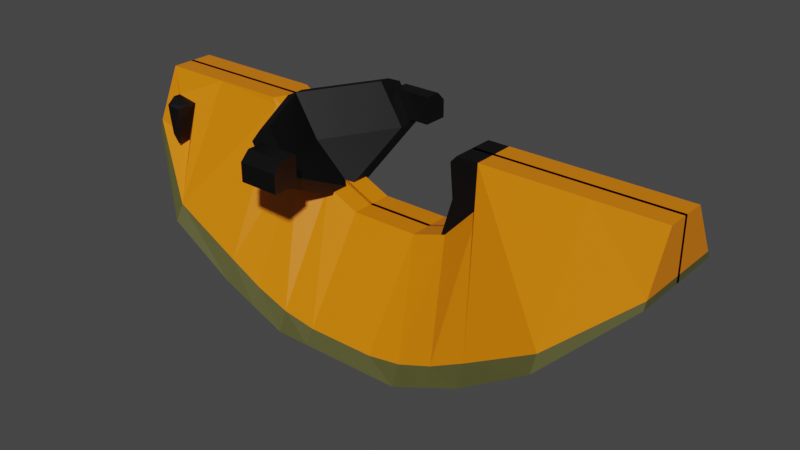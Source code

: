 # Source: ScooterMelon.blend  (saved by Blender 2.92.15; exported with 4.5.12 LTS)
import bpy
from mathutils import Matrix  # noqa: F401  (used for matrix-valued properties, if any)

bpy.ops.wm.read_factory_settings(use_empty=True)
scene = bpy.context.scene
scene.name = 'Scene'

# ---- materials (node trees are filled in below, after node groups)
mat_orangemelon = bpy.data.materials.new('OrangeMelon')
mat_orangemelon.alpha_threshold = 0.0
mat_orangemelon.use_transparent_shadow = False
mat_orangemelon.line_color = (0.0, 0.0, 0.0, 1.0)
mat_marroncroute = bpy.data.materials.new('MarronCroute')
mat_marroncroute.use_transparent_shadow = False
mat_noirmisc = bpy.data.materials.new('NoirMisc')
mat_noirmisc.use_transparent_shadow = False

# ---- material node trees
mat_orangemelon.use_nodes = True; mat_orangemelon.node_tree.nodes.clear()
_N = mat_orangemelon.node_tree.nodes; _L = mat_orangemelon.node_tree.links
n0 = _N.new('ShaderNodeOutputMaterial'); n0.name = 'Material Output'; n0.location = (300, 300)
n1 = _N.new('ShaderNodeBsdfPrincipled'); n1.name = 'Principled BSDF'; n1.location = (10, 300)
n1.distribution = 'GGX'
n1.subsurface_method = 'BURLEY'
n1.inputs[0].default_value = (0.8, 0.2121, 0.0, 1.0)
n1.inputs[2].default_value = 0.4
n1.inputs[3].default_value = 1.45
n1.inputs[27].default_value = (0.0, 0.0, 0.0, 1.0)
n1.inputs[28].default_value = 1.0
_L.new(n1.outputs[0], n0.inputs[0])
n0.is_active_output = True
mat_marroncroute.use_nodes = True; mat_marroncroute.node_tree.nodes.clear()
_N = mat_marroncroute.node_tree.nodes; _L = mat_marroncroute.node_tree.links
n0 = _N.new('ShaderNodeBsdfPrincipled'); n0.name = 'Principled BSDF'; n0.location = (10, 300)
n0.distribution = 'GGX'
n0.subsurface_method = 'BURLEY'
n0.inputs[0].default_value = (0.08665, 0.08688, 0.02595, 1.0)
n0.inputs[3].default_value = 1.45
n0.inputs[27].default_value = (0.0, 0.0, 0.0, 1.0)
n0.inputs[28].default_value = 1.0
n1 = _N.new('ShaderNodeOutputMaterial'); n1.name = 'Material Output'; n1.location = (300, 300)
_L.new(n0.outputs[0], n1.inputs[0])
n1.is_active_output = True
mat_noirmisc.use_nodes = True; mat_noirmisc.node_tree.nodes.clear()
_N = mat_noirmisc.node_tree.nodes; _L = mat_noirmisc.node_tree.links
n0 = _N.new('ShaderNodeBsdfPrincipled'); n0.name = 'Principled BSDF'; n0.location = (10, 300)
n0.distribution = 'GGX'
n0.subsurface_method = 'BURLEY'
n0.inputs[0].default_value = (0.0, 0.0, 0.0, 1.0)
n0.inputs[3].default_value = 1.45
n0.inputs[27].default_value = (0.0, 0.0, 0.0, 1.0)
n0.inputs[28].default_value = 1.0
n1 = _N.new('ShaderNodeOutputMaterial'); n1.name = 'Material Output'; n1.location = (300, 300)
_L.new(n0.outputs[0], n1.inputs[0])
n1.is_active_output = True

# ---- world
world_world = bpy.data.worlds.new('World'); scene.world = world_world
world_world.use_nodes = True; world_world.node_tree.nodes.clear()
_N = world_world.node_tree.nodes; _L = world_world.node_tree.links
n0 = _N.new('ShaderNodeOutputWorld'); n0.name = 'World Output'; n0.location = (300, 300)
n1 = _N.new('ShaderNodeBackground'); n1.name = 'Background'; n1.location = (10, 300)
n1.inputs[0].default_value = (0.05088, 0.05088, 0.05088, 1.0)
_L.new(n1.outputs[0], n0.inputs[0])
n0.is_active_output = True
world_world.color = (0.05088, 0.05088, 0.05088)
world_world.use_sun_shadow = False
world_world.sun_shadow_jitter_overblur = 0.0

# ---- meshes
me_cube = bpy.data.meshes.new('Cube')
me_cube.from_pydata([(10.88, 0.03792, 7.174), (10.88, 0.03792, 5.921), (10.88, -0.4827, 7.174), (10.88, -1.148, 5.921), (-1.0, 0.03792, 7.174), (-1.0, 0.03792, 5.921), (-0.3805, -0.9261, 6.796), (-1.0, -1.04, 5.921), (4.941, 0.03792, 2.921), (4.941, -0.4827, 5.283), (4.941, -2.006, 2.921), (4.941, 0.03792, 5.283), (1.971, 0.03792, 3.556), (1.971, -2.006, 3.556), (2.155, 0.03792, 7.174), (7.912, -2.006, 3.558), (7.122, 0.03792, 7.174), (7.912, 0.03792, 3.558), (7.122, -0.4827, 7.174), (3.456, -2.006, 2.921), (3.456, 0.03792, 5.627), (3.456, 0.03792, 2.921), (3.456, -0.4827, 5.627), (0.4854, 0.03792, 4.477), (0.04847, -0.8737, 6.68), (0.4854, -2.006, 4.477), (0.4854, 0.03792, 7.174), (6.427, 0.03792, 2.921), (6.427, -0.4827, 5.517), (6.427, -2.006, 2.921), (6.427, 0.03792, 5.517), (9.397, -2.006, 4.512), (9.397, 0.03792, 7.174), (9.397, 0.03792, 4.512), (9.397, -0.4827, 7.174), (4.199, -2.006, 2.921), (4.199, 0.03792, 5.283), (4.199, 0.03792, 2.921), (4.199, -0.4827, 5.283), (5.684, 0.03792, 2.921), (5.684, -0.4827, 5.283), (5.684, -2.006, 2.921), (5.684, 0.03792, 5.283), (7.169, -2.006, 3.24), (7.169, 0.03792, 6.304), (7.169, 0.03792, 3.24), (7.169, -0.4827, 6.304), (2.713, 0.03792, 3.238), (2.713, -0.4827, 6.283), (2.713, -2.006, 3.238), (2.713, 0.03792, 6.283), (10.88, 0.03792, 6.073), (-0.5003, -0.8296, 6.349), (10.88, -1.068, 6.073), (-1.0, 0.03792, 6.073), (4.941, -1.821, 3.208), (1.971, -1.821, 3.995), (7.912, -1.821, 3.997), (3.456, -1.821, 3.329), (-0.1992, -0.9205, 5.794), (6.427, -1.821, 3.331), (9.397, -1.821, 4.835), (4.199, -1.821, 3.208), (5.684, -1.821, 3.208), (7.169, -1.821, 3.611), (2.713, -1.821, 3.608), (3.456, -0.4827, 5.627), (2.713, -0.4827, 6.283), (3.63, -2.146, 6.283), (3.071, -1.626, 7.174), (3.63, -1.626, 6.283), (2.713, 0.03792, 5.472), (2.713, -0.4827, 5.472), (3.63, 0.03792, 5.472), (3.63, -0.4827, 5.472), (3.191, -2.495, 6.356), (3.191, -1.936, 6.356), (3.191, -1.936, 6.965), (4.068, -2.495, 6.356), (4.068, -1.936, 6.356), (4.068, -1.936, 6.965), (3.191, -2.495, 6.763), (3.191, -2.293, 6.965), (4.068, -2.293, 6.965), (4.068, -2.495, 6.763), (6.584, 0.03792, 6.304), (6.584, -0.4827, 6.304), (7.169, 0.03792, 5.399), (7.169, -0.4827, 5.399), (6.311, 0.03792, 5.399), (6.311, -0.4827, 5.399), (6.519, 0.03792, 7.027), (6.653, 0.03792, 7.174), (6.653, -0.4827, 7.174), (6.519, -0.4827, 7.027), (2.229, -0.4827, 7.056), (2.155, -0.2033, 7.174), (2.02, -0.4827, 7.174), (2.147, -0.5349, 7.05), (3.071, -1.867, 7.174), (3.145, -2.146, 7.056), (-1.0, -0.9721, 6.073), (-1.0, -0.4827, 7.174), (0.4854, -0.4827, 7.174), (0.4854, -1.821, 4.804), (-0.4195, -1.209, 6.356), (-0.3352, -1.3, 6.676), (-0.08599, -1.236, 6.61), (-0.2483, -1.295, 6.036), (-0.5199, -1.112, 6.344), (-0.4001, -1.072, 6.791), (0.02887, -1.019, 6.675), (-0.2188, -1.203, 5.789)], [], [(26, 4, 102, 103), (24, 6, 110, 111), (101, 102, 4, 54), (33, 1, 3, 31), (51, 0, 2, 53), (37, 8, 10, 35), (63, 40, 9, 55), (42, 11, 9, 40), (23, 12, 13, 25), (14, 96, 99, 69), (70, 69, 99, 100, 68), (32, 16, 18, 34), (61, 34, 18, 57), (45, 17, 15, 43), (36, 20, 22, 38), (62, 38, 22, 58), (47, 21, 19, 49), (5, 23, 25, 7), (65, 48, 95, 98, 56), (56, 98, 97, 103, 104), (39, 27, 29, 41), (44, 30, 28, 46), (64, 46, 28, 60), (53, 2, 34, 61), (0, 32, 34, 2), (17, 33, 31, 15), (55, 9, 38, 62), (11, 36, 38, 9), (21, 37, 35, 19), (8, 39, 41, 10), (30, 42, 40, 28), (60, 28, 40, 63), (57, 18, 46, 64), (46, 18, 93, 94, 86), (27, 45, 43, 29), (12, 47, 49, 13), (20, 50, 48, 22), (58, 22, 48, 65), (19, 58, 65, 49), (15, 57, 64, 43), (29, 60, 63, 41), (10, 55, 62, 35), (3, 53, 61, 31), (43, 64, 60, 29), (13, 56, 104, 25), (35, 62, 58, 19), (31, 61, 57, 15), (49, 65, 56, 13), (41, 63, 55, 10), (1, 51, 53, 3), (7, 101, 54, 5), (25, 104, 101, 7), (48, 22, 66, 67), (68, 48, 72, 74), (50, 14, 69, 70), (14, 26, 103, 97, 96), (72, 71, 73, 74), (70, 68, 74, 73), (48, 50, 71, 72), (50, 70, 73, 71), (80, 77, 82, 83), (76, 77, 80, 79), (75, 81, 82, 77, 76), (76, 79, 78, 75), (79, 80, 83, 84, 78), (83, 82, 81, 84), (78, 84, 81, 75), (18, 16, 92, 93), (85, 44, 87, 89), (16, 44, 85, 91, 92), (87, 88, 90, 89), (44, 46, 88, 87), (86, 85, 89, 90), (46, 86, 90, 88), (91, 94, 93, 92), (91, 85, 86, 94), (95, 96, 97, 98), (95, 100, 99, 96), (95, 48, 68, 100), (52, 6, 102, 101), (6, 24, 103, 102), (24, 59, 104, 103), (59, 52, 101, 104), (108, 107, 106, 105), (59, 24, 111, 112), (6, 52, 109, 110), (52, 59, 112, 109), (105, 106, 110, 109), (106, 107, 111, 110), (107, 108, 112, 111), (108, 105, 109, 112)])
me_cube.polygons.foreach_set('material_index', [0, 2, 0, 1, 0, 1, 0, 0, 1, 2, 2, 0, 0, 1, 0, 0, 1, 1, 0, 0, 1, 0, 0, 0, 0, 1, 0, 0, 1, 1, 0, 0, 0, 2, 1, 1, 0, 0, 1, 1, 1, 1, 1, 1, 1, 1, 1, 1, 1, 1, 1, 1, 0, 2, 2, 0, 0, 2, 0, 2, 2, 2, 2, 2, 2, 2, 2, 2, 0, 0, 0, 0, 2, 2, 2, 2, 0, 2, 2, 0, 0, 0, 0, 2, 2, 2, 2, 2, 2, 2, 2])
_uv = me_cube.uv_layers.new(name='UVMap')
_uv.uv.foreach_set('vector', [0.8438, 0.5, 0.875, 0.5, 0.875, 0.75, 0.8438, 0.75, 0.5664, 0.9797, 0.5529, 0.989, 0.5529, 0.989, 0.5664, 0.9797, 0.4053, 0.0, 0.625, 0.0, 0.625, 0.25, 0.4053, 0.25, 0.3438, 0.5, 0.375, 0.5, 0.375, 0.75, 0.3438, 0.75, 0.4053, 0.5, 0.625, 0.5, 0.625, 0.75, 0.4053, 0.75, 0.2344, 0.5, 0.25, 0.5, 0.25, 0.75, 0.2344, 0.75, 0.4053, 0.8594, 0.625, 0.8594, 0.625, 0.875, 0.4053, 0.875, 0.7344, 0.5, 0.75, 0.5, 0.75, 0.75, 0.7344, 0.75, 0.1562, 0.5, 0.1875, 0.5, 0.1875, 0.75, 0.1562, 0.75, 0.8125, 0.5, 0.8125, 0.6158, 0.8125, 0.6158, 0.8125, 0.5, 0.7969, 0.5, 0.8125, 0.5, 0.8125, 0.6158, 0.8104, 0.75, 0.7969, 0.75, 0.6562, 0.5, 0.6875, 0.5, 0.6875, 0.75, 0.6562, 0.75, 0.4053, 0.7812, 0.625, 0.7812, 0.625, 0.8125, 0.4053, 0.8125, 0.2969, 0.5, 0.3125, 0.5, 0.3125, 0.75, 0.2969, 0.75, 0.7656, 0.5, 0.7812, 0.5, 0.7812, 0.75, 0.7656, 0.75, 0.4053, 0.8906, 0.625, 0.8906, 0.625, 0.9062, 0.4053, 0.9062, 0.2031, 0.5, 0.2188, 0.5, 0.2188, 0.75, 0.2031, 0.75, 0.125, 0.5, 0.1562, 0.5, 0.1562, 0.75, 0.125, 0.75, 0.4053, 0.9219, 0.625, 0.9219, 0.625, 0.9354, 0.6164, 0.9375, 0.4053, 0.9375, 0.4053, 0.9375, 0.6164, 0.9375, 0.625, 0.94, 0.625, 0.9688, 0.4053, 0.9687, 0.2656, 0.5, 0.2812, 0.5, 0.2812, 0.75, 0.2656, 0.75, 0.7031, 0.5, 0.7188, 0.5, 0.7188, 0.75, 0.7031, 0.75, 0.4053, 0.8281, 0.625, 0.8281, 0.625, 0.8438, 0.4053, 0.8438, 0.4053, 0.75, 0.625, 0.75, 0.625, 0.7812, 0.4053, 0.7812, 0.625, 0.5, 0.6562, 0.5, 0.6562, 0.75, 0.625, 0.75, 0.3125, 0.5, 0.3438, 0.5, 0.3438, 0.75, 0.3125, 0.75, 0.4053, 0.875, 0.625, 0.875, 0.625, 0.8906, 0.4053, 0.8906, 0.75, 0.5, 0.7656, 0.5, 0.7656, 0.75, 0.75, 0.75, 0.2188, 0.5, 0.2344, 0.5, 0.2344, 0.75, 0.2188, 0.75, 0.25, 0.5, 0.2656, 0.5, 0.2656, 0.75, 0.25, 0.75, 0.7188, 0.5, 0.7344, 0.5, 0.7344, 0.75, 0.7188, 0.75, 0.4053, 0.8438, 0.625, 0.8438, 0.625, 0.8594, 0.4053, 0.8594, 0.4053, 0.8125, 0.625, 0.8125, 0.625, 0.8281, 0.4053, 0.8281, 0.625, 0.8281, 0.625, 0.8125, 0.625, 0.8125, 0.625, 0.8151, 0.625, 0.8281, 0.2812, 0.5, 0.2969, 0.5, 0.2969, 0.75, 0.2812, 0.75, 0.1875, 0.5, 0.2031, 0.5, 0.2031, 0.75, 0.1875, 0.75, 0.7812, 0.5, 0.7969, 0.5, 0.7969, 0.75, 0.7812, 0.75, 0.4053, 0.9062, 0.625, 0.9062, 0.625, 0.9219, 0.4053, 0.9219, 0.375, 0.9062, 0.4053, 0.9062, 0.4053, 0.9219, 0.375, 0.9219, 0.375, 0.8125, 0.4053, 0.8125, 0.4053, 0.8281, 0.375, 0.8281, 0.375, 0.8438, 0.4053, 0.8438, 0.4053, 0.8594, 0.375, 0.8594, 0.375, 0.875, 0.4053, 0.875, 0.4053, 0.8906, 0.375, 0.8906, 0.375, 0.75, 0.4053, 0.75, 0.4053, 0.7812, 0.375, 0.7812, 0.375, 0.8281, 0.4053, 0.8281, 0.4053, 0.8438, 0.375, 0.8438, 0.375, 0.9375, 0.4053, 0.9375, 0.4053, 0.9687, 0.375, 0.9688, 0.375, 0.8906, 0.4053, 0.8906, 0.4053, 0.9062, 0.375, 0.9062, 0.375, 0.7812, 0.4053, 0.7812, 0.4053, 0.8125, 0.375, 0.8125, 0.375, 0.9219, 0.4053, 0.9219, 0.4053, 0.9375, 0.375, 0.9375, 0.375, 0.8594, 0.4053, 0.8594, 0.4053, 0.875, 0.375, 0.875, 0.375, 0.5, 0.4053, 0.5, 0.4053, 0.75, 0.375, 0.75, 0.375, 0.0, 0.4053, 0.0, 0.4053, 0.25, 0.375, 0.25, 0.375, 0.9688, 0.4053, 0.9687, 0.4053, 1.0, 0.375, 1.0, 0.7969, 0.75, 0.7812, 0.75, 0.7812, 0.75, 0.7969, 0.75, 0.625, 0.9219, 0.625, 0.9219, 0.625, 0.9219, 0.625, 0.9219, 0.0, 0.0, 0.0, 0.0, 0.0, 0.0, 0.0, 0.0, 0.8125, 0.5, 0.8438, 0.5, 0.8438, 0.75, 0.815, 0.75, 0.8125, 0.6158, 0.7969, 0.75, 0.7969, 0.5, 0.7969, 0.5, 0.7969, 0.75, 0.7969, 0.5, 0.7969, 0.75, 0.7969, 0.75, 0.7969, 0.5, 0.7969, 0.75, 0.7969, 0.5, 0.7969, 0.5, 0.7969, 0.75, 0.0, 0.0, 0.0, 0.0, 0.0, 0.0, 0.0, 0.0, 0.625, 0.5, 0.875, 0.5, 0.875, 0.6597, 0.625, 0.6597, 0.375, 0.25, 0.625, 0.25, 0.625, 0.5, 0.375, 0.5, 0.375, 0.0, 0.5421, 0.0, 0.625, 0.09027, 0.625, 0.25, 0.375, 0.25, 0.125, 0.5, 0.375, 0.5, 0.375, 0.75, 0.125, 0.75, 0.375, 0.5, 0.625, 0.5, 0.625, 0.6597, 0.5421, 0.75, 0.375, 0.75, 0.625, 0.75, 0.625, 1.0, 0.5421, 1.0, 0.5421, 0.75, 0.375, 0.75, 0.5421, 0.75, 0.5421, 1.0, 0.375, 1.0, 0.6875, 0.75, 0.6875, 0.5, 0.6875, 0.5, 0.6875, 0.75, 0.0, 0.0, 0.0, 0.0, 0.0, 0.0, 0.0, 0.0, 0.0, 0.0, 0.0, 0.0, 0.0, 0.0, 0.0, 0.0, 0.0, 0.0, 0.7031, 0.5, 0.7031, 0.75, 0.7031, 0.75, 0.7031, 0.5, 0.7031, 0.5, 0.7031, 0.75, 0.7031, 0.75, 0.7031, 0.5, 0.7031, 0.75, 0.7031, 0.5, 0.7031, 0.5, 0.7031, 0.75, 0.625, 0.8281, 0.625, 0.8281, 0.625, 0.8281, 0.625, 0.8281, 0.6901, 0.5, 0.6901, 0.75, 0.6875, 0.75, 0.6875, 0.5, 0.6901, 0.5, 0.7031, 0.5, 0.7031, 0.75, 0.6901, 0.75, 0.625, 0.9354, 0.625, 0.9375, 0.6245, 0.9375, 0.6164, 0.9375, 0.625, 0.9354, 0.625, 0.9354, 0.625, 0.9375, 0.625, 0.9375, 0.625, 0.9354, 0.625, 0.9219, 0.625, 0.9219, 0.625, 0.9354, 0.4885, 0.989, 0.5529, 0.989, 0.625, 1.0, 0.4053, 1.0, 0.5529, 0.989, 0.5664, 0.9797, 0.625, 0.9688, 0.625, 1.0, 0.5664, 0.9797, 0.4733, 0.9797, 0.4053, 0.9687, 0.625, 0.9688, 0.4733, 0.9797, 0.4885, 0.989, 0.4053, 1.0, 0.4053, 0.9687, 0.4904, 0.9817, 0.5531, 0.9817, 0.544, 0.987, 0.5007, 0.9871, 0.4733, 0.9797, 0.5664, 0.9797, 0.5664, 0.9797, 0.4733, 0.9797, 0.5529, 0.989, 0.4885, 0.989, 0.4885, 0.989, 0.5529, 0.989, 0.4885, 0.989, 0.4733, 0.9797, 0.4733, 0.9797, 0.4885, 0.989, 0.5007, 0.9871, 0.544, 0.987, 0.5529, 0.989, 0.4885, 0.989, 0.544, 0.987, 0.5531, 0.9817, 0.5664, 0.9797, 0.5529, 0.989, 0.5531, 0.9817, 0.4904, 0.9817, 0.4733, 0.9797, 0.5664, 0.9797, 0.4904, 0.9817, 0.5007, 0.9871, 0.4885, 0.989, 0.4733, 0.9797])
me_cube.materials.append(mat_orangemelon)
me_cube.materials.append(mat_marroncroute)
me_cube.materials.append(mat_noirmisc)
me_cube.use_remesh_preserve_volume = False
me_cube.use_remesh_preserve_attributes = False
me_cube.use_mirror_vertex_groups = False
me_cube.update()

# ---- objects
ob_cube = bpy.data.objects.new('Cube', me_cube)

# ---- transforms, parenting, visibility, modifiers, constraints
ob_cube.location = (0.0, 1.828, 0.0)
ob_cube.lock_rotations_4d = False
ob_cube.empty_display_type = 'ARROWS'
ob_cube.lineart.crease_threshold = 0.0
_m = ob_cube.modifiers.new('Mirror', 'MIRROR')
_m.use_axis = (False, True, False)

# ---- collection membership
scene.collection.objects.link(ob_cube)

# ---- scene / render settings (as saved in the file)
scene.frame_start = 1; scene.frame_end = 250; scene.frame_set(1)
scene.render.engine = 'BLENDER_EEVEE_NEXT'
scene.cycles.use_denoising = False
scene.cycles.samples = 128
scene.cycles.sampling_pattern = 'TABULATED_SOBOL'
scene.cycles.use_adaptive_sampling = False
scene.cycles.use_light_tree = False
scene.view_settings.view_transform = 'Filmic'
bpy.context.view_layer.update()

# ---- added for rendering (the .blend has no active camera and no usable light): camera, sun
cam_auto = bpy.data.cameras.new('AutoCamera')
cam_auto.lens = 50.0
cam_auto.sensor_width = 36.0
cam_auto.clip_end = 1000.0
ob_auto_camera = bpy.data.objects.new('AutoCamera', cam_auto)
scene.collection.objects.link(ob_auto_camera)
ob_auto_camera.location = (17.4982, -13.2401, 15.0928)
ob_auto_camera.rotation_euler = (1.09748, -7.21219e-08, 0.694738)
scene.camera = ob_auto_camera
light_auto_sun = bpy.data.lights.new('AutoSun', 'SUN')
light_auto_sun.energy = 3.0
light_auto_sun.angle = 0.0523599
ob_auto_sun = bpy.data.objects.new('AutoSun', light_auto_sun)
scene.collection.objects.link(ob_auto_sun)
ob_auto_sun.rotation_euler = (0.872665, 0.174533, 0.523599)
bpy.context.view_layer.update()
